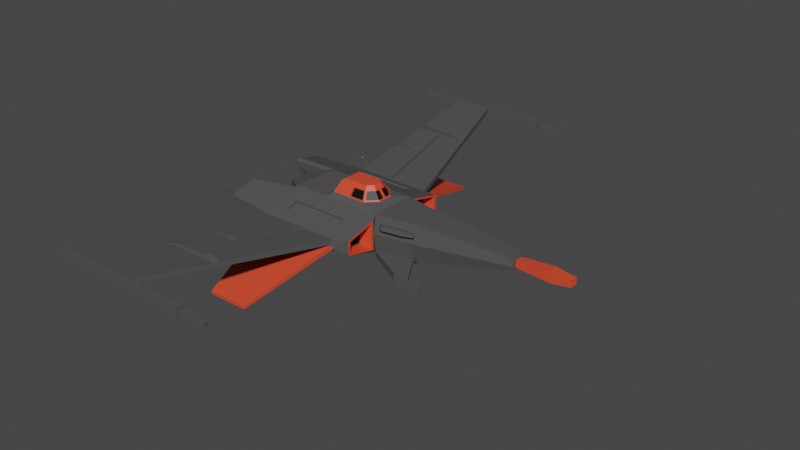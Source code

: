 # Source: Fighter.blend  (saved by Blender 3.0.42; exported with 4.5.12 LTS)
import bpy
from mathutils import Matrix  # noqa: F401  (used for matrix-valued properties, if any)

bpy.ops.wm.read_factory_settings(use_empty=True)
scene = bpy.context.scene
scene.name = 'Scene'

# ---- collections
col_collection = bpy.data.collections.new('Collection'); scene.collection.children.link(col_collection)
col_cutters = bpy.data.collections.new('Cutters'); scene.collection.children.link(col_cutters)
col_cutters.hide_render = True

# ---- materials (node trees are filled in below, after node groups)
mat_material = bpy.data.materials.new('Material')
mat_material.alpha_threshold = 0.0
mat_material.use_transparent_shadow = False
mat_material.line_color = (0.0, 0.0, 0.0, 1.0)
mat_material_001 = bpy.data.materials.new('Material.001')
mat_material_001.use_transparent_shadow = False
mat_material_002 = bpy.data.materials.new('Material.002')
mat_material_002.use_transparent_shadow = False
mat_material_003 = bpy.data.materials.new('Material.003')
mat_material_003.use_transparent_shadow = False

# ---- node groups
ng_auto_smooth = bpy.data.node_groups.new('Auto Smooth', 'GeometryNodeTree')
_s = ng_auto_smooth.interface.new_socket(name='Geometry', in_out='OUTPUT', socket_type='NodeSocketGeometry')
_s = ng_auto_smooth.interface.new_socket(name='Geometry', in_out='INPUT', socket_type='NodeSocketGeometry')
_s = ng_auto_smooth.interface.new_socket(name='Angle', in_out='INPUT', socket_type='NodeSocketFloat')
_s.subtype = 'ANGLE'
_s.min_value = 0.0
_s.max_value = 3.142
ng_auto_smooth.is_modifier = True
_N = ng_auto_smooth.nodes; _L = ng_auto_smooth.links
n0 = _N.new('NodeGroupOutput'); n0.name = 'Group Output'; n0.location = (480, -100)
n1 = _N.new('NodeGroupInput'); n1.name = 'Group Input'; n1.location = (-420, -300)
n2 = _N.new('NodeGroupInput'); n2.name = 'Group Input.001'; n2.location = (-60, -100)
n3 = _N.new('GeometryNodeSetShadeSmooth'); n3.name = 'Set Shade Smooth'; n3.location = (120, -100)
n3.domain = 'EDGE'
n4 = _N.new('GeometryNodeSetShadeSmooth'); n4.name = 'Set Shade Smooth.001'; n4.location = (300, -100)
n5 = _N.new('GeometryNodeInputMeshEdgeAngle'); n5.name = 'Edge Angle'; n5.location = (-420, -220)
n6 = _N.new('GeometryNodeInputEdgeSmooth'); n6.name = 'Is Edge Smooth'; n6.location = (-60, -160)
n7 = _N.new('GeometryNodeInputShadeSmooth'); n7.name = 'Is Face Smooth'; n7.location = (-240, -340)
n8 = _N.new('FunctionNodeBooleanMath'); n8.name = 'Boolean Math'; n8.location = (-60, -220)
n9 = _N.new('FunctionNodeCompare'); n9.name = 'Compare'; n9.location = (-240, -180)
n9.operation = 'LESS_EQUAL'
_L.new(n5.outputs[0], n9.inputs[0])
_L.new(n4.outputs[0], n0.inputs[0])
_L.new(n1.outputs[1], n9.inputs[1])
_L.new(n9.outputs[0], n8.inputs[0])
_L.new(n7.outputs[0], n8.inputs[1])
_L.new(n2.outputs[0], n3.inputs[0])
_L.new(n6.outputs[0], n3.inputs[1])
_L.new(n3.outputs[0], n4.inputs[0])
_L.new(n8.outputs[0], n3.inputs[2])
n0.is_active_output = True

# ---- material node trees
mat_material.use_nodes = True; mat_material.node_tree.nodes.clear()
_N = mat_material.node_tree.nodes; _L = mat_material.node_tree.links
n0 = _N.new('ShaderNodeOutputMaterial'); n0.name = 'Material Output'; n0.location = (300, 300)
n1 = _N.new('ShaderNodeBsdfPrincipled'); n1.name = 'Principled BSDF'; n1.location = (10, 300)
n1.distribution = 'GGX'
n1.subsurface_method = 'RANDOM_WALK_SKIN'
n1.inputs[0].default_value = (0.08353, 0.08353, 0.08353, 1.0)
n1.inputs[2].default_value = 0.4
n1.inputs[3].default_value = 1.45
n1.inputs[27].default_value = (0.0, 0.0, 0.0, 1.0)
n1.inputs[28].default_value = 1.0
_L.new(n1.outputs[0], n0.inputs[0])
n0.is_active_output = True
mat_material_001.use_nodes = True; mat_material_001.node_tree.nodes.clear()
_N = mat_material_001.node_tree.nodes; _L = mat_material_001.node_tree.links
n0 = _N.new('ShaderNodeBsdfPrincipled'); n0.name = 'Principled BSDF'; n0.location = (10, 300)
n0.distribution = 'GGX'
n0.subsurface_method = 'RANDOM_WALK_SKIN'
n0.inputs[0].default_value = (0.0, 0.0, 0.0, 1.0)
n0.inputs[3].default_value = 1.45
n0.inputs[27].default_value = (0.0, 0.0, 0.0, 1.0)
n0.inputs[28].default_value = 1.0
n1 = _N.new('ShaderNodeOutputMaterial'); n1.name = 'Material Output'; n1.location = (300, 300)
_L.new(n0.outputs[0], n1.inputs[0])
n1.is_active_output = True
mat_material_002.use_nodes = True; mat_material_002.node_tree.nodes.clear()
_N = mat_material_002.node_tree.nodes; _L = mat_material_002.node_tree.links
n0 = _N.new('ShaderNodeBsdfPrincipled'); n0.name = 'Principled BSDF'; n0.location = (10, 300)
n0.distribution = 'GGX'
n0.subsurface_method = 'RANDOM_WALK_SKIN'
n0.inputs[0].default_value = (0.0, 0.0, 0.0, 1.0)
n0.inputs[3].default_value = 1.45
n0.inputs[27].default_value = (0.0, 0.0, 0.0, 1.0)
n0.inputs[28].default_value = 1.0
n1 = _N.new('ShaderNodeOutputMaterial'); n1.name = 'Material Output'; n1.location = (300, 300)
_L.new(n0.outputs[0], n1.inputs[0])
n1.is_active_output = True
mat_material_003.use_nodes = True; mat_material_003.node_tree.nodes.clear()
_N = mat_material_003.node_tree.nodes; _L = mat_material_003.node_tree.links
n0 = _N.new('ShaderNodeBsdfPrincipled'); n0.name = 'Principled BSDF'; n0.location = (10, 300)
n0.distribution = 'GGX'
n0.subsurface_method = 'RANDOM_WALK_SKIN'
n0.inputs[0].default_value = (0.8, 0.06808, 0.02865, 1.0)
n0.inputs[3].default_value = 1.45
n0.inputs[27].default_value = (0.0, 0.0, 0.0, 1.0)
n0.inputs[28].default_value = 1.0
n1 = _N.new('ShaderNodeOutputMaterial'); n1.name = 'Material Output'; n1.location = (300, 300)
_L.new(n0.outputs[0], n1.inputs[0])
n1.is_active_output = True

# ---- world
world_world = bpy.data.worlds.new('World'); scene.world = world_world
world_world.use_nodes = True; world_world.node_tree.nodes.clear()
_N = world_world.node_tree.nodes; _L = world_world.node_tree.links
n0 = _N.new('ShaderNodeOutputWorld'); n0.name = 'World Output'; n0.location = (300, 300)
n1 = _N.new('ShaderNodeBackground'); n1.name = 'Background'; n1.location = (10, 300)
n1.inputs[0].default_value = (0.05088, 0.05088, 0.05088, 1.0)
_L.new(n1.outputs[0], n0.inputs[0])
n0.is_active_output = True
world_world.color = (0.05088, 0.05088, 0.05088)
world_world.use_sun_shadow = False
world_world.sun_shadow_jitter_overblur = 0.0

# ---- meshes
me_box = bpy.data.meshes.new('Box')
me_box.from_pydata([(-0.01564, -0.02519, -0.005511), (-0.01564, -0.02519, 0.005511), (-0.01564, 0.02519, -0.005511), (-0.01564, 0.02519, 0.005511), (0.01564, -0.02519, -0.005511), (0.01564, -0.02519, 0.005511), (0.01564, 0.02519, -0.005511), (0.01564, 0.02519, 0.005511)], [], [(0, 1, 3, 2), (2, 3, 7, 6), (6, 7, 5, 4), (4, 5, 1, 0), (2, 6, 4, 0), (7, 3, 1, 5)])
me_box.polygons.foreach_set('use_smooth', [True] * 6)
me_box.use_remesh_fix_poles = True
me_box.use_remesh_preserve_attributes = False
me_box.update()
me_cube_002 = bpy.data.meshes.new('Cube.002')
me_cube_002.from_pydata([(-2.296, 2.87, 0.3733), (-2.296, 2.143, 0.6182), (-5.377, 2.87, 0.3733), (-5.377, 2.143, 0.6182), (-1.0, 0.0, -1.0), (-1.0, 0.0, 1.0), (-1.0, 1.265, -1.0), (-0.6348, 1.253, 0.6329), (1.0, 0.0, -1.0), (1.0, 0.0, 1.0), (1.0, 0.915, -1.0), (0.6348, 1.031, 0.6329), (6.388, 0.4349, 0.7687), (6.388, 0.4349, 0.212), (6.388, 0.0, 0.212), (6.388, 0.0, 0.7687), (-6.124, 0.0, -1.0), (-6.124, 0.0, 1.0), (-4.117, 1.265, -1.0), (-4.117, 0.0, -1.0), (-1.508, 0.07539, 1.264), (-3.953, 0.9629, 1.204), (-3.953, 0.0, 1.204), (-1.966, 0.0, 1.87), (-1.98, 0.8655, 1.265), (-1.503, 0.3944, 1.268), (-1.966, 0.2221, 1.87), (-2.237, 0.4923, 1.87), (-1.793, 3.46, 0.261), (-1.793, 3.46, -0.2488), (-6.124, 3.46, -0.2488), (-4.266, 3.46, -0.2488), (-4.133, 3.617, 0.277), (-0.9113, 1.529, 0.808), (-0.9113, 1.529, -0.808), (-0.9113, 3.302, 0.3685), (-0.9113, 3.302, -0.3685), (-0.9113, 1.674, 0.6753), (-0.9113, 1.674, -0.6753), (-0.9113, 3.156, 0.308), (-0.9113, 3.156, -0.308), (-2.142, 1.941, 0.432), (-2.142, 1.941, -0.432), (-2.142, 2.889, 0.197), (-2.142, 2.889, -0.197), (-1.0, 1.265, -1.323), (-1.0, 0.0, -1.323), (1.932, 2.415, -1.0), (1.165, 2.415, -1.0), (1.165, 2.415, -1.323), (1.932, 2.663, -1.0), (1.932, 2.663, -1.323), (2.811, 2.415, -1.0), (2.811, 2.663, -1.323), (2.811, 2.663, -1.0), (1.317, 2.663, -1.0), (1.165, 2.511, -1.0), (1.165, 2.511, -1.323), (1.317, 2.663, -1.323), (0.859, 0.915, -1.323), (1.0, 0.915, -1.192), (0.8594, 0.0, -1.323), (1.0, 0.0, -1.192), (1.872, 2.546, -1.323), (1.932, 2.415, -1.192), (2.811, 2.415, -1.192), (2.811, 2.546, -1.323), (6.388, 0.241, 0.6598), (6.388, 0.241, 0.321), (6.388, 0.0, 0.321), (6.388, 0.0, 0.6598), (8.194, 0.2679, 0.7791), (8.194, 0.2679, 0.2016), (8.194, 0.0, 0.2016), (8.194, 0.0, 0.7791), (-1.0, 0.0, 0.0), (-0.6348, 1.291, 0.3671), (0.6348, 1.068, 0.3671), (1.0, 0.0, 0.0), (6.388, 0.5764, 0.4904), (6.388, 0.0, 0.4904), (-6.124, 0.0, 0.0), (-4.117, 0.0, 0.0), (-0.9113, 1.529, 0.0), (-0.9113, 3.302, 0.0), (-0.9113, 1.674, 0.0), (-0.9113, 3.156, 0.0), (-2.142, 1.941, 0.0), (-2.142, 2.889, 0.0), (6.388, 0.241, 0.4904), (6.388, 0.0, 0.4904), (8.194, 0.2679, 0.4904), (8.194, 0.0, 0.4904), (-1.784, 0.07539, 1.629), (-3.777, 0.0, 1.689), (-3.777, 0.6205, 1.689), (-2.101, 0.6089, 1.628), (-1.829, 0.2736, 1.689), (-2.1, 0.9253, 1.257), (-1.463, 0.4111, 1.204), (-1.463, 0.0, 1.204), (-1.829, 0.0, 1.689), (-2.226, 0.6581, 1.636), (-1.788, 0.2903, 1.625), (-1.827, 0.2742, 1.59), (-1.542, 0.3783, 1.233), (-2.019, 0.8494, 1.23), (-1.547, 0.05931, 1.229), (-1.822, 0.05931, 1.594), (-2.14, 0.5928, 1.593), (-2.869, 1.265, 1.0), (-2.869, 0.0, -1.0), (-2.869, 1.265, -1.0), (-2.869, 0.0, 1.0), (-2.777, 0.0, 1.204), (-2.834, 0.0, 1.87), (-2.928, 0.9253, 1.257), (-2.942, 0.4923, 1.87), (-3.473, 3.617, 0.277), (-3.276, 3.46, -0.2488), (-2.869, 0.0, 0.0), (-2.896, 0.6581, 1.636), (-2.818, 0.0, 1.689), (-2.014, 0.9629, 1.204), (-2.176, 0.6205, 1.689), (-2.957, 0.6205, 1.689), (-2.998, 0.9629, 1.204), (-2.1, 0.8561, 1.208), (-2.226, 0.5888, 1.587), (-2.896, 0.5888, 1.587), (-2.928, 0.8561, 1.208), (-7.388, 0.0, 0.0), (-9.025, 1.825, 0.0), (-9.025, 1.825, -0.4901), (-9.025, 2.9, 0.0), (-9.025, 2.9, -0.2235), (-9.025, 2.9, 0.2235), (-9.025, 1.825, 0.4901), (-7.224, 2.038, 0.0), (-7.224, 2.038, -0.1841), (-7.224, 2.687, 0.0), (-7.224, 2.687, -0.1841), (-7.224, 2.687, 0.1841), (-7.224, 2.038, 0.1841), (-10.34, 2.267, 0.0), (-10.34, 2.267, -0.1841), (-10.34, 2.458, 0.0), (-10.34, 2.458, -0.1841), (-10.34, 2.458, 0.1841), (-10.34, 2.267, 0.1841), (-2.831, 8.274, -1.543), (-2.831, 8.274, -1.7), (-4.992, 8.274, -1.543), (-4.992, 8.274, -1.7), (-4.065, 8.274, -1.7), (-3.571, 8.274, -1.7), (-4.065, 8.274, -1.543), (-3.571, 8.274, -1.543), (-5.412, 12.92, 1.229), (-4.675, 12.92, 1.229), (-5.905, 12.92, 1.229), (-5.905, 12.92, 0.9676), (-4.675, 12.92, 0.9676), (-5.412, 12.92, 0.9676), (-1.826, 3.61, -0.04828), (-1.841, 3.617, 0.0161), (-1.793, 3.46, 0.1582), (-1.637, 3.432, 0.0), (-1.793, 3.46, -0.1582), (-6.088, 3.61, -0.04828), (-6.124, 3.46, -0.1582), (-6.281, 3.444, 0.0), (-6.124, 3.46, 0.1582), (-4.259, 3.61, -0.04828), (-4.293, 3.617, 0.0161), (-3.311, 3.617, 0.0161), (-3.285, 3.61, -0.04828), (-5.412, 13.18, 1.229), (-4.675, 13.18, 1.229), (-6.83, 13.18, 1.229), (-5.905, 13.18, 1.229), (-5.905, 13.18, 0.9676), (-4.675, 13.18, 0.9676), (-6.83, 13.18, 0.9676), (-5.412, 13.18, 0.9676), (-9.141, 12.92, 1.229), (-9.141, 12.92, 0.9676), (-9.141, 13.18, 1.229), (-9.141, 13.18, 0.9676), (-2.062, 13.18, 0.9676), (-2.062, 12.92, 0.9676), (-2.062, 12.92, 1.229), (-2.062, 13.18, 1.229), (-2.062, 13.25, 0.9002), (-2.062, 12.85, 0.9002), (-2.062, 12.85, 1.296), (-2.062, 13.25, 1.296), (-1.237, 13.25, 0.9002), (-1.237, 12.85, 0.9002), (-1.237, 12.85, 1.296), (-1.237, 13.25, 1.296), (-1.237, 13.16, 0.9867), (-1.237, 12.94, 0.9867), (-1.237, 12.94, 1.209), (-1.237, 13.16, 1.209), (0.3482, 13.16, 0.9867), (0.3482, 12.94, 0.9867), (0.3482, 12.94, 1.209), (0.3482, 13.16, 1.209), (-3.761, 0.5889, 1.733), (-3.566, 0.4923, 1.87), (-3.566, 0.0, 1.87), (-3.761, 0.0, 1.733), (-6.048, 3.46, 0.261), (-6.124, 3.46, 0.1857), (-6.198, 3.452, 0.2628), (-6.124, 3.389, 0.2848), (-6.83, 12.92, 1.153), (-6.754, 12.92, 1.229), (-6.83, 12.99, 1.229), (-6.904, 12.92, 1.229), (-6.754, 12.92, 0.9676), (-6.83, 12.92, 1.043), (-6.904, 12.92, 0.9676), (-6.83, 12.99, 0.9676), (-6.13, 3.542, 0.08369), (-6.06, 3.617, 0.0161), (-6.091, 3.611, -0.04407), (-7.388, 0.4047, -0.4855), (-7.27, 0.602, -0.6506), (-7.388, 0.0, -0.4855), (-7.27, 0.0, -0.6507), (-7.27, 0.0, 0.7046), (-7.388, 0.0, 0.545), (-7.27, 0.602, 0.7046), (-7.388, 0.4047, 0.545), (-7.388, 0.4047, 0.0), (-7.271, 0.6018, 0.0), (-8.914, 1.548, 0.0), (-9.025, 1.682, 0.0), (-9.025, 1.683, -0.6194), (-8.914, 1.548, -0.7418), (-9.025, 3.042, 0.0), (-8.913, 3.176, 0.0), (-8.913, 3.176, -0.3303), (-9.025, 3.042, -0.2825), (-8.913, 3.176, 0.3308), (-9.025, 3.042, 0.2825), (-9.025, 1.683, 0.6194), (-6.343, 1.138, -0.933), (-6.376, 1.291, -0.9766), (-6.124, 1.505, -0.9178), (-5.87, 1.265, -1.0), (-6.124, 1.011, -1.0), (-6.343, 1.138, 0.9434), (-6.124, 1.011, 1.0), (-5.87, 1.265, 1.0), (-6.124, 1.506, 0.919), (-6.343, 1.138, 0.0), (-6.376, 1.291, 0.0), (-8.914, 1.548, 0.5735), (-8.914, 1.712, 0.7005), (-9.001, 1.654, 0.6456), (-6.208, 1.434, 0.9383), (-6.376, 1.291, 0.8083), (-6.343, 1.138, 0.9434), (-1.527, 1.808, 0.5537), (-1.527, 3.023, 0.2525), (-1.527, 3.023, -0.2525), (-1.527, 1.808, -0.5537), (-1.527, 1.808, 0.0), (-1.527, 3.023, 0.0), (-4.508, 8.895, 1.015), (-5.893, 8.895, 1.015), (-5.907, 9.21, 1.047), (-5.266, 9.21, 1.047), (-5.211, 8.895, 1.015), (-5.024, 8.758, 0.8029), (-5.266, 9.23, 0.8512), (-3.551, 9.23, 0.8512), (-3.455, 8.915, 0.8189), (-4.634, 8.758, 0.8029), (-4.579, 9.23, 0.8512), (-6.479, 9.23, 0.8512), (-6.456, 8.915, 0.8189), (-6.531, 8.915, 0.7437), (-6.554, 9.23, 0.7759), (-4.579, 9.21, 1.047), (-4.041, 8.895, 1.015), (-4.1, 9.21, 1.047), (9.267, 0.1962, 0.4904), (9.267, 0.1962, 0.3137), (9.267, 0.0, 0.3137), (9.267, 0.1962, 0.6671), (9.267, 0.0, 0.6671), (9.267, 0.0, 0.4904), (9.267, 0.1292, 0.4904), (9.267, 0.1292, 0.3837), (9.267, 0.0, 0.3837), (9.267, 0.1292, 0.5971), (9.267, 0.0, 0.5971), (9.267, 0.0, 0.4904), (8.759, 0.1292, 0.4904), (8.759, 0.1292, 0.3837), (8.759, 0.0, 0.3837), (8.759, 0.1292, 0.5971), (8.759, 0.0, 0.5971), (8.759, 0.0, 0.4904), (-1.0, 1.265, 1.0), (1.0, 0.915, 1.0), (-1.0, 1.406, 0.0), (1.0, 1.057, 0.0), (0.6843, 1.314, 0.673), (0.6843, 1.351, 0.4071), (1.248, 1.077, 0.5534), (1.248, 1.093, 0.4406), (1.269, 1.197, 0.5703), (1.269, 1.213, 0.4576), (-0.4672, 1.515, 0.673), (-0.6058, 1.419, 0.6564), (-0.6058, 1.457, 0.3905), (-0.4672, 1.553, 0.4071), (-4.117, 1.265, 1.0), (-4.117, 0.0, 1.0), (-5.127, 1.265, 1.0), (-5.127, 0.0, 1.0), (-4.288, 1.142, 1.0), (-4.241, 1.094, 1.0), (-4.207, 1.175, 1.0), (-4.241, 0.1707, 1.0), (-4.288, 0.1234, 1.0), (-4.207, 0.0899, 1.0), (-5.004, 1.094, 1.0), (-4.957, 1.142, 1.0), (-5.037, 1.175, 1.0), (-4.957, 0.1234, 1.0), (-5.004, 0.1707, 1.0), (-5.037, 0.0899, 1.0), (-4.241, 1.094, 1.076), (-4.288, 1.142, 1.076), (-4.288, 0.1234, 1.076), (-4.241, 0.1707, 1.076), (-4.957, 1.142, 1.076), (-5.004, 1.094, 1.076), (-5.004, 0.1707, 1.076), (-4.957, 0.1234, 1.076), (-2.296, 2.169, 0.6956), (-3.036, 2.169, 0.6956), (-4.178, 2.169, 0.6956), (-5.377, 2.169, 0.6956), (-5.377, 2.896, 0.4507), (-2.296, 2.896, 0.4507), (-3.171, 2.896, 0.4507), (-4.227, 2.896, 0.4507), (-4.266, 3.46, 0.261), (-3.276, 3.46, 0.261), (-5.211, 8.915, 0.8189), (-4.508, 8.915, 0.8189), (-4.133, 3.626, 0.1818), (-3.473, 3.626, 0.1818), (-5.024, 8.767, 0.7077), (-4.634, 8.767, 0.7077), (-5.967, 6.647, 0.7056), (-5.978, 6.894, 0.7308), (-5.154, 6.647, 0.7056), (-5.177, 6.894, 0.7308), (-4.863, 6.906, 0.6135), (-4.82, 6.659, 0.5882), (-3.999, 6.66, 0.5883), (-4.054, 6.905, 0.6134), (-6.306, 6.906, 0.6135), (-6.287, 6.659, 0.5882), (-2.843, 6.905, 0.6134), (-2.768, 6.66, 0.5883), (-6.362, 6.659, 0.513), (-6.381, 6.906, 0.5382), (-4.697, 6.872, 0.6099), (-4.654, 6.625, 0.5847), (-4.208, 6.871, 0.6099), (-4.153, 6.626, 0.5848), (-4.654, 6.635, 0.4896), (-4.697, 6.881, 0.5147), (-4.153, 6.636, 0.4896), (-4.208, 6.881, 0.5147), (-6.565, 1.31, -0.7688), (-6.565, 1.31, -0.1896), (-8.725, 1.529, -0.1896), (-8.725, 1.529, -0.5689), (-6.565, 1.31, 0.1896), (-6.565, 1.31, 0.6005), (-8.725, 1.529, 0.4005), (-8.725, 1.529, 0.1896), (-6.863, 1.155, -0.1896), (-6.863, 1.155, -0.7688), (-8.458, 1.374, -0.5689), (-8.458, 1.374, -0.1896), (-6.863, 1.155, 0.1896), (-6.863, 1.155, 0.6005), (-8.458, 1.374, 0.1896), (-8.458, 1.374, 0.4005), (-4.316, 1.442, -0.9395), (-5.792, 1.442, -0.9395), (-5.937, 1.578, -0.8927), (-5.937, 3.283, -0.3093), (-4.441, 3.283, -0.3093), (-3.056, 1.078, -1.0), (-3.056, 0.1869, -1.0), (-3.93, 0.1869, -1.0), (-3.93, 1.078, -1.0), (-3.091, 1.442, -0.9395), (-3.942, 1.442, -0.9395), (-4.066, 3.283, -0.3093), (-3.433, 3.283, -0.3093), (-1.261, 1.442, -0.9395), (-2.712, 1.442, -0.9395), (-3.053, 3.283, -0.3093), (-1.927, 3.283, -0.3093), (-1.187, 1.078, -1.0), (-1.187, 0.1869, -1.0), (-2.682, 0.1869, -1.0), (-2.682, 1.078, -1.0), (-4.304, 1.078, -1.0), (-4.304, 0.1869, -1.0), (-5.937, 0.1869, -1.0), (-5.937, 0.9337, -1.0), (-5.792, 1.078, -1.0), (-5.792, 1.479, -1.048), (-4.316, 1.479, -1.048), (-4.441, 3.32, -0.4175), (-5.937, 1.615, -1.001), (-5.937, 3.32, -0.4175), (-3.056, 0.1869, -1.114), (-3.056, 1.078, -1.114), (-3.93, 1.078, -1.114), (-3.93, 0.1869, -1.114), (-3.091, 1.479, -1.048), (-3.942, 1.479, -1.048), (-3.433, 3.32, -0.4175), (-4.066, 3.32, -0.4175), (-1.261, 1.479, -1.048), (-2.712, 1.479, -1.048), (-1.927, 3.32, -0.4175), (-3.053, 3.32, -0.4175), (-1.187, 1.078, -1.114), (-1.187, 0.1869, -1.114), (-2.682, 1.078, -1.114), (-2.682, 0.1869, -1.114), (-4.304, 0.1869, -1.114), (-4.304, 1.078, -1.114), (-5.792, 1.078, -1.114), (-5.937, 0.1869, -1.114), (-5.937, 0.9337, -1.114), (1.102, 0.8034, 0.9956), (1.102, 0.1021, 0.9956), (6.286, 0.1021, 0.7731), (6.286, 0.3415, 0.7731), (1.105, 0.8034, 1.076), (1.105, 0.1021, 1.076), (6.29, 0.3415, 0.8533), (6.29, 0.1021, 0.8533)], [(295, 301)], [(0, 1, 346, 351), (1, 3, 349, 348, 347, 346), (3, 2, 350, 349), (2, 0, 351, 352, 353, 350), (1, 0, 2, 3), (6, 29, 36, 34), (77, 76, 320, 321, 313), (78, 8, 14, 80), (78, 9, 5, 75), (4, 6, 45, 46), (309, 308, 5, 9), (12, 15, 70, 67), (8, 10, 13, 14), (453, 454, 459, 457), (311, 309, 12, 79), (263, 257, 216, 215, 246, 261), (82, 323, 325, 17, 81), (257, 256, 324, 322, 348, 349, 350, 353, 354, 213, 216), (400, 401, 426, 427), (419, 420, 445, 446), (322, 323, 22, 21), (120, 113, 323, 82), (275, 274, 273, 276), (122, 101, 23, 115), (94, 122, 115, 211, 212), (113, 5, 100, 114), (115, 117, 210, 211), (5, 308, 99, 100), (125, 95, 209, 210, 117), (110, 322, 21, 126), (123, 99, 308), (124, 27, 26, 97), (101, 97, 26, 23), (213, 371, 374, 214), (110, 308, 28, 355, 352, 351, 346, 347), (247, 242, 134, 136), (422, 423, 450, 447), (258, 249, 229, 237), (34, 36, 40, 38), (29, 168, 167, 84, 36), (28, 308, 33, 35), (310, 6, 34, 83), (267, 266, 41, 43), (83, 34, 38, 85), (35, 33, 37, 39), (84, 35, 39, 86), (87, 42, 44, 88), (271, 267, 43, 88), (269, 268, 44, 42), (270, 269, 42, 87), (10, 8, 62, 60), (10, 60, 64, 47), (63, 49, 57, 58, 51), (45, 6, 48, 49), (63, 51, 53, 66), (8, 4, 46, 61, 62), (45, 59, 61, 46), (6, 10, 47, 48), (49, 48, 56, 57), (55, 50, 51, 58), (47, 64, 65, 52), (51, 50, 54, 53), (52, 65, 66, 53, 54), (50, 47, 52, 54), (55, 58, 57, 56), (48, 47, 50, 55, 56), (61, 59, 60, 62), (59, 63, 64, 60), (65, 64, 63, 66), (59, 45, 49, 63), (67, 70, 74, 71), (79, 12, 67, 89), (80, 14, 69, 90), (14, 13, 68, 69), (73, 72, 291, 292), (89, 67, 71, 91), (90, 69, 73, 92), (69, 68, 72, 73), (70, 90, 92, 74), (68, 89, 91, 72), (15, 80, 90, 70), (13, 79, 89, 68), (266, 270, 87, 41), (268, 271, 88, 44), (41, 87, 88, 43), (36, 84, 86, 40), (33, 83, 85, 37), (308, 310, 83, 33), (165, 175, 163, 162), (169, 173, 156, 152), (225, 172, 214, 374, 375, 285, 286, 217, 222), (254, 258, 237, 234), (111, 120, 82, 19), (19, 82, 81, 16), (131, 233, 235, 236), (10, 311, 79, 13), (8, 78, 75, 4), (9, 78, 80, 15), (6, 310, 311, 10), (93, 20, 107, 108), (103, 93, 108, 104), (21, 22, 94, 95), (126, 21, 95, 125), (114, 100, 101, 122), (24, 25, 99, 123), (25, 20, 100, 99), (20, 93, 101, 100), (96, 24, 123, 124), (93, 103, 97, 101), (103, 96, 124, 97), (107, 105, 104, 108), (106, 109, 104, 105), (25, 24, 106, 105), (96, 103, 104, 109), (24, 96, 109, 106), (20, 25, 105, 107), (22, 114, 122, 94), (116, 121, 129, 130), (4, 75, 120, 111), (219, 218, 160, 180, 179), (415, 416, 441, 442), (322, 110, 347, 348), (175, 174, 161, 163), (308, 110, 126, 123), (124, 125, 117, 27), (323, 113, 114, 22), (23, 26, 27, 117, 115), (75, 5, 113, 120), (418, 419, 446, 444), (98, 102, 124, 123), (102, 121, 125, 124), (116, 98, 123, 126), (121, 116, 126, 125), (127, 130, 129, 128), (121, 102, 128, 129), (98, 116, 130, 127), (102, 98, 127, 128), (257, 263, 256), (30, 251, 250, 241, 244), (81, 17, 232, 233, 131), (230, 131, 236, 228), (16, 81, 131, 230, 231), (245, 240, 133, 135), (225, 227, 169, 170, 171, 172), (171, 170, 30, 244, 243), (240, 239, 132, 133), (239, 248, 137, 132), (132, 137, 143, 138), (134, 135, 141, 140), (17, 255, 254, 234, 232), (340, 341, 338, 339, 342, 343, 344, 345), (215, 214, 172, 171, 243, 246), (142, 140, 146, 148), (139, 138, 144, 145), (137, 136, 142, 143), (133, 132, 138, 139), (136, 134, 140, 142), (135, 133, 139, 141), (144, 149, 148, 146), (145, 144, 146, 147), (141, 139, 145, 147), (140, 141, 147, 146), (138, 143, 149, 144), (143, 142, 148, 149), (156, 154, 153, 152), (157, 155, 154, 156), (150, 151, 155, 157), (119, 31, 154, 155), (31, 30, 153, 154), (30, 170, 169, 152, 153), (167, 166, 28, 35, 84), (29, 119, 155, 151), (161, 221, 224, 183, 181), (183, 224, 223, 186, 188), (162, 163, 184, 182), (173, 176, 157, 156), (176, 164, 150, 157), (282, 279, 159, 158), (242, 245, 135, 134), (248, 247, 136, 137), (164, 165, 166, 167, 168), (173, 169, 227, 226, 174), (176, 173, 174, 175), (164, 176, 175, 165), (164, 168, 29, 151, 150), (177, 184, 181, 180), (180, 181, 183, 179), (178, 182, 184, 177), (158, 159, 178, 177), (160, 158, 177, 180), (163, 161, 181, 184), (182, 178, 192, 189), (220, 219, 179, 187, 185), (186, 185, 187, 188), (223, 222, 217, 220, 185, 186), (174, 226, 221, 161), (179, 183, 188, 187), (192, 191, 195, 196), (162, 182, 189, 190), (159, 162, 190, 191), (178, 159, 191, 192), (196, 195, 199, 200), (191, 190, 194, 195), (189, 192, 196, 193), (190, 189, 193, 194), (197, 200, 204, 201), (195, 194, 198, 199), (193, 196, 200, 197), (194, 193, 197, 198), (202, 201, 205, 206), (198, 197, 201, 202), (200, 199, 203, 204), (199, 198, 202, 203), (207, 206, 205, 208), (204, 203, 207, 208), (203, 202, 206, 207), (201, 204, 208, 205), (209, 212, 211, 210), (95, 94, 212, 209), (213, 214, 215, 216), (217, 218, 219, 220), (221, 222, 223, 224), (225, 226, 227), (28, 166, 165, 162, 159, 279, 280, 372, 373), (225, 222, 221, 226), (118, 379, 382, 359), (229, 231, 230, 228), (232, 234, 235, 233), (237, 229, 228, 236), (234, 237, 236, 235), (387, 384, 393, 394), (239, 240, 241, 238), (243, 244, 245, 242), (386, 387, 394, 395), (244, 241, 240, 245), (247, 248, 262, 261, 246), (246, 243, 242, 247), (411, 412, 437, 438), (249, 250, 251, 252, 253), (259, 250, 249, 258), (249, 253, 16, 231, 229), (255, 256, 254), (265, 264, 259, 258, 254), (260, 261, 262), (260, 264, 263, 261), (248, 239, 238, 260, 262), (264, 265, 263), (256, 263, 265, 254), (40, 86, 271, 268), (37, 85, 270, 266), (85, 38, 269, 270), (38, 40, 268, 269), (86, 39, 267, 271), (39, 37, 266, 267), (278, 282, 158, 160), (377, 32, 358, 380), (376, 277, 356, 366), (283, 218, 217, 286), (280, 279, 289, 288), (283, 286, 285, 284), (278, 283, 274, 275), (357, 280, 288, 272), (283, 278, 160, 218), (287, 275, 276, 272), (289, 287, 272, 288), (282, 278, 275, 287), (283, 284, 273, 274), (279, 282, 287, 289), (356, 357, 272, 276), (284, 356, 276, 273), (71, 74, 294, 293), (72, 91, 290, 291), (91, 71, 293, 290), (299, 300, 306, 305), (296, 299, 305, 302), (292, 291, 297, 298), (290, 293, 299, 296), (293, 294, 300, 299), (291, 290, 296, 297), (302, 305, 306, 307), (303, 302, 307, 304), (297, 296, 302, 303), (298, 297, 303, 304), (11, 7, 308, 309), (7, 76, 310, 308), (77, 11, 309, 311), (76, 77, 311, 310), (76, 7, 319, 320), (312, 11, 314, 316), (321, 318, 312, 313), (314, 315, 317, 316), (11, 77, 315, 314), (77, 313, 317, 315), (313, 312, 316, 317), (318, 321, 320, 319), (7, 11, 312, 318, 319), (325, 324, 256, 255, 17), (326, 333, 342, 339), (335, 330, 340, 345), (337, 336, 332, 334, 324, 325), (332, 336, 344, 343), (334, 333, 326, 328, 322, 324), (331, 330, 335, 337, 325, 323), (328, 327, 329, 331, 323, 322), (326, 327, 328), (329, 330, 331), (332, 333, 334), (335, 336, 337), (335, 345, 344, 336), (342, 333, 332, 343), (338, 327, 326, 339), (329, 341, 340, 330), (329, 327, 338, 341), (353, 352, 355, 354), (118, 32, 354, 355), (277, 281, 357, 356), (281, 378, 369, 357), (369, 372, 280, 357), (365, 363, 362, 364), (281, 277, 360, 361), (277, 376, 381, 360), (32, 118, 359, 358), (378, 281, 361, 383), (381, 383, 361, 360), (355, 28, 373, 368), (370, 366, 356, 284), (32, 377, 367, 354), (358, 359, 382, 380), (370, 284, 285, 375), (379, 118, 355, 368), (377, 380, 381, 376), (383, 381, 380, 382), (379, 368, 369, 378), (376, 366, 367, 377), (370, 371, 362, 363), (378, 383, 382, 379), (370, 375, 374, 371), (372, 369, 368, 373), (213, 354, 367, 371), (371, 367, 364, 362), (366, 370, 363, 365), (367, 366, 365, 364), (250, 259, 385, 384), (259, 238, 386, 385), (238, 241, 387, 386), (241, 250, 384, 387), (259, 264, 389, 388), (264, 260, 390, 389), (260, 238, 391, 390), (238, 259, 388, 391), (393, 392, 395, 394), (396, 397, 399, 398), (389, 390, 399, 397), (388, 389, 397, 396), (385, 386, 395, 392), (390, 391, 398, 399), (384, 385, 392, 393), (391, 388, 396, 398), (18, 252, 401, 400), (252, 251, 402, 401), (251, 30, 403, 402), (30, 31, 404, 403), (31, 18, 400, 404), (112, 111, 406, 405), (111, 19, 407, 406), (19, 18, 408, 407), (18, 112, 405, 408), (112, 18, 410, 409), (18, 31, 411, 410), (31, 119, 412, 411), (119, 112, 409, 412), (6, 112, 414, 413), (112, 119, 415, 414), (119, 29, 416, 415), (29, 6, 413, 416), (6, 4, 418, 417), (4, 111, 419, 418), (111, 112, 420, 419), (112, 6, 417, 420), (18, 19, 422, 421), (19, 16, 423, 422), (16, 253, 424, 423), (253, 252, 425, 424), (252, 18, 421, 425), (427, 426, 429, 430, 428), (432, 431, 434, 433), (435, 436, 438, 437), (439, 440, 442, 441), (443, 444, 446, 445), (448, 447, 450, 451, 449), (423, 424, 451, 450), (404, 400, 427, 428), (424, 425, 449, 451), (401, 402, 429, 426), (405, 406, 431, 432), (402, 403, 430, 429), (409, 410, 436, 435), (408, 405, 432, 433), (413, 414, 440, 439), (403, 404, 428, 430), (412, 409, 435, 437), (417, 418, 444, 443), (406, 407, 434, 431), (416, 413, 439, 441), (421, 422, 447, 448), (410, 411, 438, 436), (420, 417, 443, 445), (407, 408, 433, 434), (414, 415, 442, 440), (425, 421, 448, 449), (309, 9, 453, 452), (9, 15, 454, 453), (15, 12, 455, 454), (12, 309, 452, 455), (456, 457, 459, 458), (452, 453, 457, 456), (454, 455, 458, 459), (455, 452, 456, 458)])
me_cube_002.polygons.foreach_set('material_index', [0, 0, 0, 0, 0, 0, 0, 0, 0, 0, 0, 0, 0, 0, 0, 0, 0, 0, 0, 0, 0, 0, 0, 0, 0, 0, 3, 0, 3, 0, 0, 3, 3, 0, 0, 0, 0, 0, 3, 0, 0, 0, 0, 3, 3, 3, 2, 0, 0, 0, 0, 0, 0, 0, 0, 0, 0, 0, 0, 0, 0, 0, 0, 0, 0, 0, 0, 0, 0, 0, 3, 0, 0, 0, 3, 3, 3, 3, 3, 3, 0, 0, 0, 0, 2, 3, 3, 0, 0, 3, 0, 0, 0, 0, 0, 0, 0, 0, 0, 3, 3, 3, 3, 0, 3, 3, 3, 3, 3, 3, 1, 1, 3, 3, 3, 3, 0, 3, 0, 0, 0, 0, 0, 0, 3, 0, 3, 0, 0, 3, 3, 3, 3, 1, 3, 3, 3, 0, 0, 0, 0, 0, 0, 0, 0, 0, 0, 2, 2, 0, 0, 0, 0, 0, 2, 2, 2, 2, 0, 0, 0, 0, 0, 0, 3, 3, 3, 3, 3, 3, 0, 3, 0, 0, 0, 3, 3, 0, 0, 0, 0, 0, 0, 0, 3, 0, 0, 0, 0, 0, 0, 0, 0, 0, 0, 0, 0, 0, 0, 0, 0, 0, 0, 0, 0, 0, 0, 0, 0, 0, 0, 0, 0, 0, 0, 0, 0, 3, 3, 0, 0, 0, 0, 0, 0, 0, 0, 0, 0, 0, 0, 0, 0, 0, 0, 0, 0, 0, 0, 0, 0, 0, 0, 0, 0, 0, 0, 0, 3, 3, 3, 3, 3, 3, 0, 0, 0, 0, 0, 0, 0, 0, 0, 0, 0, 0, 0, 0, 0, 0, 3, 3, 3, 3, 3, 3, 3, 3, 3, 3, 3, 3, 3, 0, 0, 0, 0, 0, 0, 0, 0, 0, 0, 0, 0, 0, 0, 0, 0, 0, 0, 0, 0, 0, 0, 0, 0, 0, 0, 0, 0, 0, 0, 0, 0, 0, 0, 0, 0, 0, 0, 0, 0, 0, 0, 0, 0, 0, 0, 0, 0, 0, 0, 0, 0, 0, 0, 0, 0, 0, 0, 0, 0, 0, 0, 0, 0, 0, 0, 0, 0, 0, 0, 0, 0, 0, 0, 0, 0, 0, 0, 0, 0, 0, 0, 0, 0, 0, 0, 0, 0, 0, 0, 0, 0, 0, 0, 0, 0, 0, 0, 0, 0, 0, 0, 0, 0, 0, 0, 0, 0, 0, 0, 0, 0, 0, 0, 0, 0, 0, 0, 0, 0, 0, 0, 0, 0, 0, 0, 0, 0, 0, 0, 0, 0, 0, 0, 0])
_uv = me_cube_002.uv_layers.new(name='UVMap')
_uv.uv.foreach_set('vector', [0.0, 0.0, 0.0, 0.0, 0.0, 0.0, 0.0, 0.0, 0.0, 0.0, 0.0, 0.0, 0.0, 0.0, 0.0, 0.0, 0.0, 0.0, 0.0, 0.0, 0.0, 0.0, 0.0, 0.0, 0.0, 0.0, 0.0, 0.0, 0.0, 0.0, 0.0, 0.0, 0.0, 0.0, 0.0, 0.0, 0.0, 0.0, 0.0, 0.0, 0.0, 0.0, 0.0, 0.0, 0.0, 0.0, 0.0, 0.0, 0.125, 0.5, 0.125, 0.5, 0.125, 0.5, 0.125, 0.5, 0.5459, 0.4544, 0.5459, 0.2956, 0.5459, 0.2956, 0.5459, 0.3104, 0.5459, 0.4544, 0.5, 0.75, 0.375, 0.75, 0.375, 0.75, 0.5, 0.75, 0.5, 0.75, 0.625, 0.75, 0.625, 1.0, 0.5, 1.0, 0.125, 0.75, 0.125, 0.5, 0.125, 0.5, 0.125, 0.75, 0.625, 0.5, 0.875, 0.5, 0.875, 0.75, 0.625, 0.75, 0.625, 0.5, 0.625, 0.75, 0.625, 0.75, 0.625, 0.5, 0.375, 0.75, 0.375, 0.5, 0.375, 0.5, 0.375, 0.75, 0.625, 0.7213, 0.625, 0.6931, 0.625, 0.6931, 0.625, 0.7213, 0.5, 0.5, 0.625, 0.5, 0.625, 0.5, 0.5, 0.5, 0.875, 0.5, 0.875, 0.5, 0.875, 0.5, 0.875, 0.5, 0.875, 0.5, 0.875, 0.5, 0.5, 1.0, 0.625, 1.0, 0.625, 1.0, 0.625, 1.0, 0.5, 1.0, 0.875, 0.5, 0.875, 0.5, 0.875, 0.5, 0.875, 0.5, 0.875, 0.5, 0.875, 0.5, 0.875, 0.5, 0.875, 0.5, 0.875, 0.5, 0.875, 0.5, 0.875, 0.5, 0.125, 0.5, 0.125, 0.5, 0.125, 0.5, 0.125, 0.5, 0.125, 0.7131, 0.125, 0.5369, 0.125, 0.5369, 0.125, 0.7131, 0.875, 0.5, 0.875, 0.75, 0.875, 0.75, 0.875, 0.5, 0.5, 1.0, 0.625, 1.0, 0.625, 1.0, 0.5, 1.0, 0.875, 0.5, 0.875, 0.5, 0.875, 0.5, 0.875, 0.5, 0.625, 1.0, 0.625, 1.0, 0.625, 1.0, 0.625, 1.0, 0.625, 1.0, 0.625, 1.0, 0.625, 1.0, 0.625, 1.0, 0.625, 1.0, 0.625, 1.0, 0.625, 1.0, 0.625, 1.0, 0.625, 1.0, 0.875, 0.75, 0.875, 0.5, 0.875, 0.5, 0.875, 0.75, 0.875, 0.75, 0.875, 0.5, 0.875, 0.6433, 0.875, 0.75, 0.625, 0.25, 0.625, 0.25, 0.625, 0.25, 0.625, 0.25, 0.625, 0.25, 0.625, 0.25, 0.625, 0.25, 0.625, 0.25, 0.625, 0.25, 0.625, 0.25, 0.625, 0.25, 0.625, 0.25, 0.625, 0.25, 0.625, 0.25, 0.625, 0.25, 0.625, 0.25, 0.875, 0.75, 0.875, 0.6433, 0.875, 0.6433, 0.875, 0.75, 0.625, 0.25, 0.625, 0.25, 0.589, 0.25, 0.589, 0.25, 0.625, 0.25, 0.625, 0.25, 0.625, 0.25, 0.625, 0.25, 0.625, 0.25, 0.625, 0.25, 0.625, 0.25, 0.625, 0.25, 0.625, 0.25, 0.5, 0.25, 0.5, 0.25, 0.625, 0.25, 0.125, 0.7131, 0.125, 0.7131, 0.125, 0.7131, 0.125, 0.7131, 0.5, 0.25, 0.375, 0.25, 0.375, 0.25, 0.5, 0.25, 0.125, 0.5, 0.125, 0.5, 0.125, 0.5, 0.125, 0.5, 0.375, 0.25, 0.4205, 0.25, 0.5, 0.25, 0.5, 0.25, 0.375, 0.25, 0.625, 0.25, 0.625, 0.25, 0.625, 0.25, 0.625, 0.25, 0.5, 0.25, 0.375, 0.25, 0.375, 0.25, 0.5, 0.25, 0.625, 0.25, 0.625, 0.25, 0.625, 0.25, 0.625, 0.25, 0.5, 0.25, 0.375, 0.25, 0.375, 0.25, 0.5, 0.25, 0.625, 0.25, 0.625, 0.25, 0.625, 0.25, 0.625, 0.25, 0.5, 0.25, 0.625, 0.25, 0.625, 0.25, 0.5, 0.25, 0.5, 0.25, 0.375, 0.25, 0.375, 0.25, 0.5, 0.25, 0.5, 0.25, 0.625, 0.25, 0.625, 0.25, 0.5, 0.25, 0.125, 0.5, 0.125, 0.5, 0.125, 0.5, 0.125, 0.5, 0.5, 0.25, 0.375, 0.25, 0.375, 0.25, 0.5, 0.25, 0.375, 0.5, 0.375, 0.75, 0.375, 0.75, 0.375, 0.5, 0.375, 0.5, 0.375, 0.5, 0.375, 0.5, 0.375, 0.5, 0.3555, 0.5, 0.125, 0.5, 0.125, 0.5, 0.1746, 0.5, 0.375, 0.5, 0.125, 0.5, 0.125, 0.5, 0.125, 0.5, 0.125, 0.5, 0.375, 0.5, 0.375, 0.5, 0.375, 0.5, 0.375, 0.5, 0.375, 0.75, 0.375, 1.0, 0.375, 1.0, 0.375, 0.7676, 0.375, 0.75, 0.125, 0.5, 0.3574, 0.5, 0.3574, 0.75, 0.125, 0.75, 0.375, 0.25, 0.375, 0.5, 0.375, 0.5, 0.375, 0.25, 0.125, 0.5, 0.125, 0.5, 0.125, 0.5, 0.125, 0.5, 0.375, 0.2996, 0.375, 0.5, 0.375, 0.5, 0.375, 0.2996, 0.375, 0.5, 0.375, 0.5, 0.375, 0.5, 0.375, 0.5, 0.375, 0.5, 0.375, 0.5, 0.375, 0.5, 0.375, 0.5, 0.375, 0.5, 0.375, 0.5, 0.375, 0.5, 0.375, 0.5, 0.375, 0.5, 0.375, 0.5, 0.375, 0.5, 0.375, 0.5, 0.375, 0.5, 0.125, 0.5, 0.125, 0.5, 0.125, 0.5, 0.125, 0.5, 0.375, 0.25, 0.375, 0.5, 0.375, 0.5, 0.375, 0.2996, 0.375, 0.25, 0.3574, 0.75, 0.3574, 0.5, 0.375, 0.5, 0.375, 0.75, 0.3574, 0.5, 0.3203, 0.5, 0.375, 0.5, 0.375, 0.5, 0.375, 0.5, 0.375, 0.5, 0.375, 0.5, 0.375, 0.5, 0.3574, 0.5, 0.125, 0.5, 0.125, 0.5, 0.3203, 0.5, 0.625, 0.5, 0.625, 0.75, 0.625, 0.75, 0.625, 0.5, 0.5, 0.5, 0.625, 0.5, 0.625, 0.5, 0.5, 0.5, 0.375, 0.7146, 0.375, 0.75, 0.375, 0.75, 0.375, 0.7146, 0.375, 0.75, 0.375, 0.5, 0.375, 0.5, 0.375, 0.75, 0.375, 0.75, 0.375, 0.5, 0.375, 0.5, 0.375, 0.75, 0.5, 0.5, 0.625, 0.5, 0.625, 0.5, 0.5, 0.5, 0.5, 0.75, 0.375, 0.75, 0.375, 0.75, 0.5, 0.75, 0.375, 0.75, 0.375, 0.5, 0.375, 0.5, 0.375, 0.75, 0.625, 0.75, 0.5, 0.75, 0.5, 0.75, 0.625, 0.75, 0.375, 0.5, 0.5, 0.5, 0.5, 0.5, 0.375, 0.5, 0.625, 0.75, 0.625, 0.7146, 0.625, 0.7146, 0.625, 0.75, 0.375, 0.5, 0.5, 0.5, 0.5, 0.5, 0.375, 0.5, 0.625, 0.25, 0.5, 0.25, 0.5, 0.25, 0.625, 0.25, 0.375, 0.25, 0.5, 0.25, 0.5, 0.25, 0.375, 0.25, 0.625, 0.25, 0.5, 0.25, 0.5, 0.25, 0.625, 0.25, 0.375, 0.25, 0.5, 0.25, 0.5, 0.25, 0.375, 0.25, 0.625, 0.25, 0.5, 0.25, 0.5, 0.25, 0.625, 0.25, 0.625, 0.25, 0.5, 0.25, 0.5, 0.25, 0.625, 0.25, 0.5, 0.25, 0.5, 0.25, 0.5, 0.25, 0.5, 0.25, 0.5, 0.25, 0.5, 0.25, 0.5, 0.25, 0.5, 0.25, 0.536, 0.25, 0.5758, 0.25, 0.589, 0.25, 0.589, 0.25, 0.589, 0.25, 0.589, 0.25, 0.589, 0.25, 0.589, 0.25, 0.536, 0.25, 0.625, 0.25, 0.5, 0.25, 0.5, 0.25, 0.625, 0.25, 0.375, 1.0, 0.5, 1.0, 0.5, 1.0, 0.375, 1.0, 0.375, 1.0, 0.5, 1.0, 0.5, 1.0, 0.375, 1.0, 0.5, 0.0, 0.601, 0.0, 0.601, 0.1895, 0.5, 0.1895, 0.375, 0.5, 0.5, 0.5, 0.5, 0.5, 0.375, 0.5, 0.375, 0.75, 0.5, 0.75, 0.5, 1.0, 0.375, 1.0, 0.625, 0.75, 0.5, 0.75, 0.5, 0.75, 0.625, 0.75, 0.375, 0.25, 0.5, 0.25, 0.5, 0.5, 0.375, 0.5, 0.875, 0.7226, 0.875, 0.729, 0.875, 0.729, 0.875, 0.7226, 0.875, 0.6434, 0.875, 0.7226, 0.875, 0.7226, 0.875, 0.6434, 0.875, 0.5, 0.875, 0.75, 0.875, 0.75, 0.875, 0.5, 0.625, 0.25, 0.625, 0.25, 0.625, 0.25, 0.625, 0.25, 0.625, 1.0, 0.625, 1.0, 0.625, 1.0, 0.625, 1.0, 0.625, 0.25, 0.625, 0.25, 0.625, 0.25, 0.625, 0.25, 0.875, 0.6432, 0.875, 0.729, 0.875, 0.75, 0.875, 0.6433, 0.875, 0.729, 0.875, 0.7226, 0.875, 0.75, 0.875, 0.75, 0.625, 0.25, 0.625, 0.25, 0.625, 0.25, 0.625, 0.25, 0.875, 0.7226, 0.875, 0.6434, 0.875, 0.6433, 0.875, 0.75, 0.625, 0.25, 0.625, 0.25, 0.625, 0.25, 0.625, 0.25, 0.875, 0.729, 0.875, 0.6432, 0.875, 0.6434, 0.875, 0.7226, 0.625, 0.25, 0.625, 0.25, 0.625, 0.25, 0.625, 0.25, 0.625, 0.25, 0.625, 0.25, 0.625, 0.25, 0.625, 0.25, 0.625, 0.25, 0.625, 0.25, 0.625, 0.25, 0.625, 0.25, 0.625, 0.25, 0.625, 0.25, 0.625, 0.25, 0.625, 0.25, 0.875, 0.729, 0.875, 0.6432, 0.875, 0.6432, 0.875, 0.729, 0.625, 1.0, 0.625, 1.0, 0.625, 1.0, 0.625, 1.0, 0.625, 0.25, 0.625, 0.25, 0.625, 0.25, 0.625, 0.25, 0.375, 1.0, 0.5, 1.0, 0.5, 1.0, 0.375, 1.0, 0.875, 0.5, 0.875, 0.5, 0.875, 0.5, 0.875, 0.5, 0.875, 0.5, 0.125, 0.5, 0.125, 0.5, 0.125, 0.5, 0.125, 0.5, 0.625, 0.25, 0.625, 0.25, 0.625, 0.25, 0.625, 0.25, 0.5, 0.25, 0.5, 0.25, 0.5, 0.25, 0.5, 0.25, 0.625, 0.25, 0.625, 0.25, 0.625, 0.25, 0.625, 0.25, 0.625, 0.25, 0.625, 0.25, 0.625, 0.25, 0.625, 0.25, 0.625, 1.0, 0.625, 1.0, 0.625, 1.0, 0.625, 1.0, 0.875, 0.75, 0.875, 0.6433, 0.875, 0.5, 0.875, 0.5, 0.875, 0.75, 0.5, 1.0, 0.625, 1.0, 0.625, 1.0, 0.5, 1.0, 0.125, 0.7131, 0.125, 0.7131, 0.125, 0.7131, 0.125, 0.7131, 0.625, 0.25, 0.625, 0.25, 0.625, 0.25, 0.625, 0.25, 0.625, 0.25, 0.625, 0.25, 0.625, 0.25, 0.625, 0.25, 0.625, 0.25, 0.625, 0.25, 0.625, 0.25, 0.625, 0.25, 0.625, 0.25, 0.625, 0.25, 0.625, 0.25, 0.625, 0.25, 0.625, 0.25, 0.625, 0.25, 0.625, 0.25, 0.625, 0.25, 0.625, 0.25, 0.625, 0.25, 0.625, 0.25, 0.625, 0.25, 0.625, 0.25, 0.625, 0.25, 0.625, 0.25, 0.625, 0.25, 0.625, 0.25, 0.625, 0.25, 0.625, 0.25, 0.625, 0.25, 0.875, 0.5, 0.875, 0.5, 0.875, 0.5, 0.125, 0.5, 0.125, 0.5, 0.125, 0.5, 0.125, 0.5, 0.125, 0.5, 0.5, 1.0, 0.625, 1.0, 0.625, 1.0, 0.601, 1.0, 0.5, 1.0, 0.4013, 0.0, 0.5, 0.0, 0.5, 0.1895, 0.4013, 0.1895, 0.375, 1.0, 0.5, 1.0, 0.5, 1.0, 0.4013, 1.0, 0.375, 1.0, 0.125, 0.5, 0.125, 0.5, 0.125, 0.5, 0.125, 0.5, 0.536, 0.25, 0.5, 0.25, 0.5, 0.25, 0.4205, 0.25, 0.5, 0.25, 0.5758, 0.25, 0.5, 0.25, 0.4205, 0.25, 0.375, 0.25, 0.375, 0.25, 0.5, 0.25, 0.375, 0.25, 0.5, 0.25, 0.5, 0.25, 0.375, 0.25, 0.5, 0.25, 0.625, 0.25, 0.625, 0.25, 0.5, 0.25, 0.5, 0.25, 0.625, 0.25, 0.625, 0.25, 0.5, 0.25, 0.5, 0.25, 0.375, 0.25, 0.375, 0.25, 0.5, 0.25, 0.875, 0.75, 0.875, 0.5502, 0.875, 0.5, 0.875, 0.5, 0.875, 0.75, 0.875, 0.7256, 0.875, 0.7163, 0.875, 0.5337, 0.875, 0.5244, 0.875, 0.5244, 0.875, 0.5337, 0.875, 0.7163, 0.875, 0.7256, 0.625, 0.25, 0.589, 0.25, 0.5758, 0.25, 0.5, 0.25, 0.5, 0.25, 0.625, 0.25, 0.625, 0.25, 0.5, 0.25, 0.5, 0.25, 0.625, 0.25, 0.375, 0.25, 0.5, 0.25, 0.5, 0.25, 0.375, 0.25, 0.875, 0.5, 0.875, 0.5, 0.875, 0.5, 0.875, 0.5, 0.375, 0.25, 0.5, 0.25, 0.5, 0.25, 0.375, 0.25, 0.625, 0.25, 0.5, 0.25, 0.5, 0.25, 0.625, 0.25, 0.125, 0.5, 0.125, 0.5, 0.125, 0.5, 0.125, 0.5, 0.5, 0.25, 0.625, 0.25, 0.625, 0.25, 0.5, 0.25, 0.375, 0.25, 0.5, 0.25, 0.5, 0.25, 0.375, 0.25, 0.125, 0.5, 0.125, 0.5, 0.125, 0.5, 0.125, 0.5, 0.5, 0.25, 0.375, 0.25, 0.375, 0.25, 0.5, 0.25, 0.5, 0.25, 0.625, 0.25, 0.625, 0.25, 0.5, 0.25, 0.875, 0.5, 0.875, 0.5, 0.875, 0.5, 0.875, 0.5, 0.5, 0.25, 0.375, 0.25, 0.375, 0.25, 0.5, 0.25, 0.5, 0.25, 0.375, 0.25, 0.375, 0.25, 0.5, 0.25, 0.5, 0.25, 0.375, 0.25, 0.375, 0.25, 0.5, 0.25, 0.125, 0.5, 0.125, 0.5, 0.125, 0.5, 0.125, 0.5, 0.125, 0.5, 0.125, 0.5, 0.125, 0.5, 0.125, 0.5, 0.375, 0.25, 0.4205, 0.25, 0.5, 0.25, 0.5, 0.25, 0.375, 0.25, 0.5, 0.25, 0.5758, 0.25, 0.625, 0.25, 0.625, 0.25, 0.5, 0.25, 0.125, 0.5, 0.125, 0.5, 0.125, 0.5, 0.125, 0.5, 0.5, 0.25, 0.5, 0.25, 0.5, 0.25, 0.5, 0.25, 0.5, 0.25, 0.5, 0.25, 0.5, 0.25, 0.5, 0.25, 0.5, 0.25, 0.5, 0.25, 0.5, 0.25, 0.5, 0.25, 0.5, 0.25, 0.5, 0.25, 0.5, 0.25, 0.5, 0.25, 0.5, 0.25, 0.5, 0.25, 0.5, 0.25, 0.5, 0.25, 0.5, 0.25, 0.5, 0.25, 0.625, 0.25, 0.625, 0.25, 0.625, 0.25, 0.625, 0.25, 0.5, 0.25, 0.375, 0.25, 0.375, 0.25, 0.5, 0.25, 0.875, 0.5, 0.875, 0.5, 0.875, 0.5, 0.875, 0.5, 0.5, 0.25, 0.5, 0.25, 0.5758, 0.25, 0.5, 0.25, 0.4205, 0.25, 0.5, 0.25, 0.5, 0.25, 0.5, 0.25, 0.5, 0.25, 0.5, 0.25, 0.5, 0.25, 0.5, 0.25, 0.5, 0.25, 0.5, 0.25, 0.5, 0.25, 0.5, 0.25, 0.5, 0.25, 0.5, 0.25, 0.5, 0.25, 0.4205, 0.25, 0.375, 0.25, 0.375, 0.25, 0.5, 0.25, 0.625, 0.25, 0.5, 0.25, 0.5, 0.25, 0.625, 0.25, 0.625, 0.25, 0.5, 0.25, 0.5, 0.25, 0.625, 0.25, 0.625, 0.25, 0.5, 0.25, 0.5, 0.25, 0.625, 0.25, 0.625, 0.25, 0.625, 0.25, 0.625, 0.25, 0.625, 0.25, 0.625, 0.25, 0.625, 0.25, 0.625, 0.25, 0.625, 0.25, 0.5, 0.25, 0.5, 0.25, 0.5, 0.25, 0.5, 0.25, 0.5, 0.25, 0.625, 0.25, 0.625, 0.25, 0.5, 0.25, 0.875, 0.5, 0.875, 0.5, 0.875, 0.5, 0.875, 0.5, 0.875, 0.5, 0.5, 0.25, 0.625, 0.25, 0.625, 0.25, 0.5, 0.25, 0.5, 0.25, 0.536, 0.25, 0.589, 0.25, 0.625, 0.25, 0.625, 0.25, 0.5, 0.25, 0.5, 0.25, 0.5, 0.25, 0.5, 0.25, 0.5, 0.25, 0.625, 0.25, 0.5, 0.25, 0.5, 0.25, 0.625, 0.25, 0.625, 0.25, 0.625, 0.25, 0.625, 0.25, 0.625, 0.25, 0.5, 0.25, 0.5, 0.25, 0.5, 0.25, 0.5, 0.25, 0.625, 0.25, 0.5, 0.25, 0.5, 0.25, 0.625, 0.25, 0.625, 0.25, 0.625, 0.25, 0.625, 0.25, 0.625, 0.25, 0.625, 0.25, 0.625, 0.25, 0.625, 0.25, 0.625, 0.25, 0.625, 0.25, 0.5, 0.25, 0.5, 0.25, 0.625, 0.25, 0.5, 0.25, 0.625, 0.25, 0.625, 0.25, 0.5, 0.25, 0.5, 0.25, 0.5, 0.25, 0.5, 0.25, 0.5, 0.25, 0.5, 0.25, 0.625, 0.25, 0.625, 0.25, 0.5, 0.25, 0.625, 0.25, 0.5, 0.25, 0.5, 0.25, 0.625, 0.25, 0.5, 0.25, 0.625, 0.25, 0.625, 0.25, 0.5, 0.25, 0.5, 0.25, 0.5, 0.25, 0.5, 0.25, 0.5, 0.25, 0.5, 0.25, 0.5, 0.25, 0.5, 0.25, 0.5, 0.25, 0.5, 0.25, 0.5, 0.25, 0.5, 0.25, 0.5, 0.25, 0.625, 0.25, 0.625, 0.25, 0.625, 0.25, 0.625, 0.25, 0.625, 0.25, 0.5, 0.25, 0.5, 0.25, 0.625, 0.25, 0.625, 0.25, 0.5, 0.25, 0.5, 0.25, 0.625, 0.25, 0.625, 0.25, 0.625, 0.25, 0.625, 0.25, 0.625, 0.25, 0.625, 0.25, 0.5, 0.25, 0.5, 0.25, 0.625, 0.25, 0.5, 0.25, 0.625, 0.25, 0.625, 0.25, 0.5, 0.25, 0.875, 0.5, 0.875, 0.75, 0.875, 0.75, 0.875, 0.5, 0.875, 0.5, 0.875, 0.75, 0.875, 0.75, 0.875, 0.5, 0.6251, 0.25, 0.589, 0.25, 0.625, 0.25, 0.625, 0.25, 0.589, 0.25, 0.625, 0.25, 0.625, 0.25, 0.625, 0.25, 0.5, 0.25, 0.5, 0.25, 0.5, 0.25, 0.5, 0.25, 0.536, 0.25, 0.5003, 0.25, 0.5, 0.25, 0.625, 0.25, 0.5758, 0.25, 0.5, 0.25, 0.5, 0.25, 0.625, 0.25, 0.625, 0.25, 0.625, 0.25, 0.625, 0.25, 0.625, 0.25, 0.536, 0.25, 0.536, 0.25, 0.5, 0.25, 0.5, 0.25, 0.625, 0.25, 0.625, 0.25, 0.625, 0.25, 0.625, 0.25, 0.125, 0.5, 0.125, 0.75, 0.125, 0.75, 0.125, 0.5605, 0.625, 0.0, 0.625, 0.25, 0.601, 0.1895, 0.601, 0.0, 0.5, 0.25, 0.375, 0.25, 0.4013, 0.1895, 0.5, 0.1895, 0.625, 0.25, 0.5, 0.25, 0.5, 0.1895, 0.601, 0.1895, 0.406, 0.25, 0.4, 0.25, 0.4, 0.25, 0.406, 0.25, 0.5, 0.25, 0.375, 0.25, 0.375, 0.25, 0.5, 0.25, 0.5, 0.25, 0.375, 0.25, 0.375, 0.25, 0.5, 0.25, 0.469, 0.25, 0.406, 0.25, 0.406, 0.25, 0.469, 0.25, 0.125, 0.5, 0.125, 0.5, 0.125, 0.5, 0.125, 0.5, 0.875, 0.5, 0.875, 0.5, 0.875, 0.5, 0.875, 0.5, 0.875, 0.5, 0.625, 0.25, 0.5, 0.25, 0.5, 0.25, 0.625, 0.25, 0.125, 0.5, 0.125, 0.5, 0.125, 0.5, 0.125, 0.5, 0.125, 0.5251, 0.125, 0.5, 0.125, 0.5, 0.125, 0.5, 0.125, 0.5502, 0.5, 0.25, 0.375, 0.25, 0.375, 0.25, 0.5, 0.25, 0.125, 0.5, 0.125, 0.5502, 0.125, 0.75, 0.125, 0.75, 0.125, 0.5, 0.875, 0.5502, 0.875, 0.5, 0.875, 0.5, 0.625, 0.25, 0.6035, 0.25, 0.5, 0.25, 0.5, 0.25, 0.625, 0.25, 0.5966, 0.25, 0.625, 0.25, 0.625, 0.25, 0.5966, 0.25, 0.6035, 0.25, 0.625, 0.25, 0.625, 0.25, 0.625, 0.25, 0.5, 0.25, 0.5, 0.25, 0.5966, 0.25, 0.625, 0.25, 0.6035, 0.25, 0.625, 0.25, 0.625, 0.25, 0.875, 0.5, 0.625, 0.25, 0.625, 0.25, 0.875, 0.5, 0.375, 0.25, 0.5, 0.25, 0.5, 0.25, 0.375, 0.25, 0.625, 0.25, 0.5, 0.25, 0.5, 0.25, 0.625, 0.25, 0.5, 0.25, 0.375, 0.25, 0.375, 0.25, 0.5, 0.25, 0.125, 0.5, 0.125, 0.5, 0.125, 0.5, 0.125, 0.5, 0.5, 0.25, 0.625, 0.25, 0.625, 0.25, 0.5, 0.25, 0.625, 0.25, 0.625, 0.25, 0.625, 0.25, 0.625, 0.25, 0.625, 0.25, 0.625, 0.25, 0.625, 0.25, 0.625, 0.25, 0.625, 0.25, 0.625, 0.25, 0.625, 0.25, 0.625, 0.25, 0.625, 0.25, 0.625, 0.25, 0.625, 0.25, 0.625, 0.25, 0.625, 0.25, 0.625, 0.25, 0.589, 0.25, 0.589, 0.25, 0.625, 0.25, 0.625, 0.25, 0.625, 0.25, 0.625, 0.25, 0.625, 0.25, 0.589, 0.25, 0.589, 0.25, 0.625, 0.25, 0.875, 0.5, 0.875, 0.5, 0.875, 0.5, 0.875, 0.5, 0.625, 0.25, 0.625, 0.25, 0.625, 0.25, 0.625, 0.25, 0.875, 0.5, 0.875, 0.5, 0.875, 0.5, 0.875, 0.5, 0.625, 0.25, 0.625, 0.25, 0.625, 0.25, 0.625, 0.25, 0.625, 0.25, 0.625, 0.25, 0.625, 0.25, 0.625, 0.25, 0.625, 0.25, 0.625, 0.25, 0.625, 0.25, 0.625, 0.25, 0.625, 0.25, 0.625, 0.25, 0.625, 0.25, 0.625, 0.25, 0.625, 0.25, 0.625, 0.25, 0.625, 0.25, 0.625, 0.25, 0.625, 0.25, 0.625, 0.25, 0.625, 0.25, 0.625, 0.25, 0.875, 0.5, 0.875, 0.5, 0.875, 0.5, 0.875, 0.5, 0.625, 0.5, 0.625, 0.75, 0.625, 0.75, 0.625, 0.5, 0.375, 0.5, 0.5, 0.5, 0.5, 0.5, 0.375, 0.5, 0.5, 0.5, 0.625, 0.5, 0.625, 0.5, 0.5, 0.5, 0.625, 0.5, 0.625, 0.75, 0.625, 0.75, 0.625, 0.5, 0.5, 0.5, 0.625, 0.5, 0.625, 0.5, 0.5, 0.5, 0.375, 0.75, 0.375, 0.5, 0.375, 0.5, 0.375, 0.75, 0.5, 0.5, 0.625, 0.5, 0.625, 0.5, 0.5, 0.5, 0.625, 0.5, 0.625, 0.75, 0.625, 0.75, 0.625, 0.5, 0.375, 0.5, 0.5, 0.5, 0.5, 0.5, 0.375, 0.5, 0.5, 0.5, 0.625, 0.5, 0.625, 0.75, 0.5, 0.75, 0.375, 0.5, 0.5, 0.5, 0.5, 0.75, 0.375, 0.75, 0.375, 0.5, 0.5, 0.5, 0.5, 0.5, 0.375, 0.5, 0.375, 0.75, 0.375, 0.5, 0.375, 0.5, 0.375, 0.75, 0.5791, 0.4544, 0.5791, 0.2956, 0.625, 0.25, 0.625, 0.5, 0.5791, 0.2956, 0.5459, 0.2956, 0.5, 0.25, 0.625, 0.25, 0.5459, 0.4544, 0.5791, 0.4544, 0.625, 0.5, 0.5, 0.5, 0.5459, 0.2956, 0.5459, 0.4544, 0.5, 0.5, 0.5, 0.25, 0.5459, 0.2956, 0.5791, 0.2956, 0.5791, 0.2956, 0.5459, 0.2956, 0.5791, 0.4544, 0.5791, 0.4544, 0.5791, 0.4544, 0.5791, 0.4544, 0.5459, 0.3104, 0.5791, 0.3104, 0.5791, 0.4544, 0.5459, 0.4544, 0.5791, 0.4544, 0.5459, 0.4544, 0.5459, 0.4544, 0.5791, 0.4544, 0.5791, 0.4544, 0.5459, 0.4544, 0.5459, 0.4544, 0.5791, 0.4544, 0.5459, 0.4544, 0.5459, 0.4544, 0.5459, 0.4544, 0.5459, 0.4544, 0.5459, 0.4544, 0.5791, 0.4544, 0.5791, 0.4544, 0.5459, 0.4544, 0.5791, 0.3104, 0.5459, 0.3104, 0.5459, 0.2956, 0.5791, 0.2956, 0.5791, 0.2956, 0.5791, 0.4544, 0.5791, 0.4544, 0.5791, 0.3104, 0.5791, 0.2956, 0.875, 0.75, 0.875, 0.5, 0.875, 0.5, 0.875, 0.5502, 0.875, 0.75, 0.875, 0.5244, 0.875, 0.5244, 0.875, 0.5244, 0.875, 0.5244, 0.875, 0.7256, 0.875, 0.7256, 0.875, 0.7256, 0.875, 0.7256, 0.875, 0.7322, 0.875, 0.7163, 0.875, 0.5337, 0.875, 0.5178, 0.875, 0.5, 0.875, 0.75, 0.875, 0.5337, 0.875, 0.7163, 0.875, 0.7163, 0.875, 0.5337, 0.875, 0.5178, 0.875, 0.5244, 0.875, 0.5244, 0.875, 0.5178, 0.875, 0.5, 0.875, 0.5, 0.875, 0.7322, 0.875, 0.7256, 0.875, 0.7256, 0.875, 0.7322, 0.875, 0.75, 0.875, 0.75, 0.875, 0.5178, 0.875, 0.5337, 0.875, 0.7163, 0.875, 0.7322, 0.875, 0.75, 0.875, 0.5, 0.875, 0.5244, 0.875, 0.5244, 0.875, 0.5178, 0.875, 0.7163, 0.875, 0.7256, 0.875, 0.7322, 0.875, 0.5337, 0.875, 0.5244, 0.875, 0.5178, 0.875, 0.7256, 0.875, 0.7256, 0.875, 0.7322, 0.875, 0.7256, 0.875, 0.7256, 0.875, 0.7163, 0.875, 0.7163, 0.875, 0.5244, 0.875, 0.5244, 0.875, 0.5337, 0.875, 0.5337, 0.875, 0.5337, 0.875, 0.5337, 0.875, 0.5244, 0.875, 0.5244, 0.875, 0.7163, 0.875, 0.7163, 0.875, 0.7256, 0.875, 0.7256, 0.875, 0.7163, 0.875, 0.5337, 0.875, 0.5337, 0.875, 0.7163, 0.625, 0.25, 0.625, 0.25, 0.625, 0.25, 0.625, 0.25, 0.625, 0.25, 0.625, 0.25, 0.625, 0.25, 0.625, 0.25, 0.625, 0.25, 0.625, 0.25, 0.625, 0.25, 0.625, 0.25, 0.625, 0.25, 0.625, 0.25, 0.625, 0.25, 0.625, 0.25, 0.625, 0.25, 0.625, 0.25, 0.625, 0.25, 0.625, 0.25, 0.875, 0.5, 0.875, 0.5, 0.875, 0.5, 0.875, 0.5, 0.625, 0.25, 0.625, 0.25, 0.625, 0.25, 0.625, 0.25, 0.625, 0.25, 0.625, 0.25, 0.625, 0.25, 0.625, 0.25, 0.625, 0.25, 0.625, 0.25, 0.625, 0.25, 0.625, 0.25, 0.625, 0.25, 0.625, 0.25, 0.625, 0.25, 0.625, 0.25, 0.625, 0.25, 0.625, 0.25, 0.625, 0.25, 0.625, 0.25, 0.625, 0.25, 0.625, 0.25, 0.625, 0.25, 0.625, 0.25, 0.875, 0.5, 0.875, 0.5, 0.875, 0.5, 0.875, 0.5, 0.625, 0.25, 0.625, 0.25, 0.625, 0.25, 0.625, 0.25, 0.625, 0.25, 0.625, 0.25, 0.625, 0.25, 0.625, 0.25, 0.625, 0.25, 0.625, 0.25, 0.589, 0.25, 0.589, 0.25, 0.625, 0.25, 0.625, 0.25, 0.625, 0.25, 0.625, 0.25, 0.625, 0.25, 0.625, 0.25, 0.625, 0.25, 0.625, 0.25, 0.625, 0.25, 0.625, 0.25, 0.625, 0.25, 0.625, 0.25, 0.625, 0.25, 0.625, 0.25, 0.625, 0.25, 0.625, 0.25, 0.625, 0.25, 0.625, 0.25, 0.625, 0.25, 0.625, 0.25, 0.625, 0.25, 0.625, 0.25, 0.625, 0.25, 0.625, 0.25, 0.625, 0.25, 0.625, 0.25, 0.625, 0.25, 0.625, 0.25, 0.625, 0.25, 0.589, 0.25, 0.589, 0.25, 0.625, 0.25, 0.625, 0.25, 0.625, 0.25, 0.625, 0.25, 0.625, 0.25, 0.875, 0.5, 0.875, 0.5, 0.875, 0.5, 0.875, 0.5, 0.875, 0.5, 0.875, 0.5, 0.875, 0.5, 0.875, 0.5, 0.875, 0.5, 0.875, 0.5, 0.875, 0.5, 0.875, 0.5, 0.625, 0.25, 0.625, 0.25, 0.625, 0.25, 0.625, 0.25, 0.375, 0.25, 0.5, 0.25, 0.475, 0.25, 0.4, 0.25, 0.5, 0.25, 0.5, 0.25, 0.469, 0.25, 0.475, 0.25, 0.5, 0.25, 0.375, 0.25, 0.406, 0.25, 0.469, 0.25, 0.375, 0.25, 0.375, 0.25, 0.4, 0.25, 0.406, 0.25, 0.5, 0.25, 0.6035, 0.25, 0.578, 0.25, 0.5249, 0.25, 0.6035, 0.25, 0.5966, 0.25, 0.566, 0.25, 0.578, 0.25, 0.5966, 0.25, 0.5, 0.25, 0.5311, 0.25, 0.566, 0.25, 0.5, 0.25, 0.5, 0.25, 0.5249, 0.25, 0.5311, 0.25, 0.4, 0.25, 0.475, 0.25, 0.469, 0.25, 0.406, 0.25, 0.5249, 0.25, 0.578, 0.25, 0.566, 0.25, 0.5311, 0.25, 0.578, 0.25, 0.566, 0.25, 0.566, 0.25, 0.578, 0.25, 0.5249, 0.25, 0.578, 0.25, 0.578, 0.25, 0.5249, 0.25, 0.475, 0.25, 0.469, 0.25, 0.469, 0.25, 0.475, 0.25, 0.566, 0.25, 0.5311, 0.25, 0.5311, 0.25, 0.566, 0.25, 0.4, 0.25, 0.475, 0.25, 0.475, 0.25, 0.4, 0.25, 0.5311, 0.25, 0.5249, 0.25, 0.5249, 0.25, 0.5311, 0.25, 0.125, 0.5, 0.125, 0.5, 0.125, 0.5, 0.125, 0.5, 0.125, 0.5, 0.125, 0.5, 0.125, 0.5, 0.125, 0.5, 0.125, 0.5, 0.125, 0.5, 0.125, 0.5, 0.125, 0.5, 0.125, 0.5, 0.125, 0.5, 0.125, 0.5, 0.125, 0.5, 0.125, 0.5, 0.125, 0.5, 0.125, 0.5, 0.125, 0.5, 0.125, 0.5, 0.125, 0.75, 0.125, 0.7131, 0.125, 0.5369, 0.125, 0.75, 0.125, 0.75, 0.125, 0.7131, 0.125, 0.7131, 0.125, 0.75, 0.125, 0.5, 0.125, 0.5369, 0.125, 0.7131, 0.125, 0.5, 0.125, 0.5, 0.125, 0.5369, 0.125, 0.5369, 0.125, 0.5, 0.125, 0.5, 0.125, 0.5, 0.125, 0.5, 0.125, 0.5, 0.125, 0.5, 0.125, 0.5, 0.125, 0.5, 0.125, 0.5, 0.125, 0.5, 0.125, 0.5, 0.125, 0.5, 0.125, 0.5, 0.125, 0.5, 0.125, 0.5, 0.125, 0.5, 0.125, 0.5, 0.125, 0.5, 0.125, 0.5, 0.125, 0.5, 0.125, 0.5, 0.125, 0.5, 0.125, 0.5, 0.125, 0.5, 0.125, 0.5, 0.125, 0.5, 0.125, 0.5, 0.125, 0.5, 0.125, 0.5, 0.125, 0.5, 0.125, 0.5, 0.125, 0.5, 0.125, 0.5, 0.125, 0.75, 0.125, 0.7131, 0.125, 0.5369, 0.125, 0.75, 0.125, 0.75, 0.125, 0.7131, 0.125, 0.7131, 0.125, 0.75, 0.125, 0.5, 0.125, 0.5369, 0.125, 0.7131, 0.125, 0.5, 0.125, 0.5, 0.125, 0.5369, 0.125, 0.5369, 0.125, 0.5, 0.125, 0.75, 0.125, 0.7131, 0.125, 0.5369, 0.125, 0.75, 0.125, 0.75, 0.125, 0.7131, 0.125, 0.7131, 0.125, 0.75, 0.125, 0.5502, 0.125, 0.5655, 0.125, 0.7131, 0.125, 0.5502, 0.125, 0.5, 0.125, 0.5369, 0.125, 0.5655, 0.125, 0.5, 0.125, 0.5, 0.125, 0.5369, 0.125, 0.5369, 0.125, 0.5, 0.125, 0.5, 0.125, 0.5, 0.125, 0.5, 0.125, 0.5, 0.125, 0.5369, 0.125, 0.7131, 0.125, 0.7131, 0.125, 0.5369, 0.125, 0.5, 0.125, 0.5, 0.125, 0.5, 0.125, 0.5, 0.125, 0.5, 0.125, 0.5, 0.125, 0.5, 0.125, 0.5, 0.125, 0.5369, 0.125, 0.7131, 0.125, 0.7131, 0.125, 0.5369, 0.125, 0.5369, 0.125, 0.7131, 0.125, 0.7131, 0.125, 0.5655, 0.125, 0.5369, 0.125, 0.7131, 0.125, 0.5655, 0.125, 0.5655, 0.125, 0.7131, 0.125, 0.5, 0.125, 0.5, 0.125, 0.5, 0.125, 0.5, 0.125, 0.5655, 0.125, 0.5369, 0.125, 0.5369, 0.125, 0.5655, 0.125, 0.5, 0.125, 0.5, 0.125, 0.5, 0.125, 0.5, 0.125, 0.5369, 0.125, 0.7131, 0.125, 0.7131, 0.125, 0.5369, 0.125, 0.5, 0.125, 0.5, 0.125, 0.5, 0.125, 0.5, 0.125, 0.5, 0.125, 0.5, 0.125, 0.5, 0.125, 0.5, 0.125, 0.5369, 0.125, 0.5369, 0.125, 0.5369, 0.125, 0.5369, 0.125, 0.5, 0.125, 0.5, 0.125, 0.5, 0.125, 0.5, 0.125, 0.5, 0.125, 0.5, 0.125, 0.5, 0.125, 0.5, 0.125, 0.5, 0.125, 0.5, 0.125, 0.5, 0.125, 0.5, 0.125, 0.5369, 0.125, 0.7131, 0.125, 0.7131, 0.125, 0.5369, 0.125, 0.7131, 0.125, 0.7131, 0.125, 0.7131, 0.125, 0.7131, 0.125, 0.5, 0.125, 0.5, 0.125, 0.5, 0.125, 0.5, 0.125, 0.5369, 0.125, 0.7131, 0.125, 0.7131, 0.125, 0.5369, 0.125, 0.5, 0.125, 0.5, 0.125, 0.5, 0.125, 0.5, 0.125, 0.5369, 0.125, 0.5369, 0.125, 0.5369, 0.125, 0.5369, 0.125, 0.7131, 0.125, 0.5369, 0.125, 0.5369, 0.125, 0.7131, 0.125, 0.5, 0.125, 0.5, 0.125, 0.5, 0.125, 0.5, 0.125, 0.5369, 0.125, 0.5369, 0.125, 0.5369, 0.125, 0.5369, 0.625, 0.5, 0.625, 0.75, 0.625, 0.7213, 0.625, 0.5287, 0.625, 0.75, 0.625, 0.75, 0.625, 0.6931, 0.625, 0.7213, 0.625, 0.75, 0.625, 0.5, 0.625, 0.557, 0.625, 0.6931, 0.625, 0.5, 0.625, 0.5, 0.625, 0.5287, 0.625, 0.557, 0.625, 0.5287, 0.625, 0.7213, 0.625, 0.6931, 0.625, 0.557, 0.625, 0.5287, 0.625, 0.7213, 0.625, 0.7213, 0.625, 0.5287, 0.625, 0.6931, 0.625, 0.557, 0.625, 0.557, 0.625, 0.6931, 0.625, 0.557, 0.625, 0.5287, 0.625, 0.5287, 0.625, 0.557])
me_cube_002.materials.append(mat_material)
me_cube_002.materials.append(mat_material_001)
me_cube_002.materials.append(mat_material_002)
me_cube_002.materials.append(mat_material_003)
me_cube_002.use_remesh_fix_poles = True
me_cube_002.use_remesh_preserve_attributes = False
me_cube_002.update()
me_cutter = bpy.data.meshes.new('Cutter')
me_cutter.from_pydata([(-1.54, -0.3837, -0.04334), (-1.54, -0.3837, 0.04334), (-1.54, 0.3837, -0.04334), (-1.54, 0.3837, 0.04334), (1.54, -0.3837, -0.04334), (1.54, -0.3837, 0.04334), (1.54, 0.3837, -0.04334), (1.54, 0.3837, 0.04334)], [], [(0, 1, 3, 2), (2, 3, 7, 6), (6, 7, 5, 4), (4, 5, 1, 0), (2, 6, 4, 0), (7, 3, 1, 5)])
me_cutter.polygons.foreach_set('use_smooth', [True] * 6)
me_cutter.use_remesh_fix_poles = True
me_cutter.use_remesh_preserve_attributes = False
me_cutter.update()

# ---- objects
ob_box = bpy.data.objects.new('Box', me_box)
ob_cube = bpy.data.objects.new('Cube', me_cube_002)
ob_cutter = bpy.data.objects.new('Cutter', me_cutter)

# ---- transforms, parenting, visibility, modifiers, constraints
ob_box.location = (-7.479, 5.104, -0.005194)
ob_box.rotation_euler = (0.0, -0.0, 1.571)
_m = ob_box.modifiers.new('Auto Smooth', 'NODES')
_m.node_group = ng_auto_smooth
_gi = [s.identifier for s in ng_auto_smooth.interface.items_tree if s.item_type == 'SOCKET' and s.in_out == 'INPUT']
_m[_gi[1]] = 0.5236  # Angle
ob_cube.location = (0.0, 0.0, 0.0)
_m = ob_cube.modifiers.new('Hops_Mirror', 'MIRROR')
_m.use_axis = (False, True, False)
_m.use_bisect_axis = (False, True, False)
_m.use_clip = True
_m = ob_cube.modifiers.new('Auto Smooth', 'NODES')
_m.node_group = ng_auto_smooth
_gi = [s.identifier for s in ng_auto_smooth.interface.items_tree if s.item_type == 'SOCKET' and s.in_out == 'INPUT']
_m[_gi[1]] = 0.5236  # Angle
ob_cutter.parent = ob_cube
ob_cutter.location = (-3.837, 2.52, 0.5368)
ob_cutter.rotation_euler = (0.3248, -2.79e-08, -3.142)
ob_cutter.hide_render = True
ob_cutter.visible_camera = False
ob_cutter.visible_diffuse = False
ob_cutter.visible_glossy = False
ob_cutter.visible_transmission = False
ob_cutter.visible_volume_scatter = False
ob_cutter.display_type = 'WIRE'
_m = ob_cutter.modifiers.new('Auto Smooth', 'NODES')
_m.node_group = ng_auto_smooth
_gi = [s.identifier for s in ng_auto_smooth.interface.items_tree if s.item_type == 'SOCKET' and s.in_out == 'INPUT']
_m[_gi[1]] = 0.5236  # Angle

# ---- collection membership
scene.collection.objects.link(ob_box)
col_collection.objects.link(ob_cube)
col_cutters.objects.link(ob_cutter)

# ---- scene / render settings (as saved in the file)
scene.frame_start = 1; scene.frame_end = 250; scene.frame_set(1)
scene.render.engine = 'BLENDER_EEVEE_NEXT'
scene.cycles.sampling_pattern = 'TABULATED_SOBOL'
scene.cycles.use_light_tree = False
scene.eevee.use_gtao = True
scene.eevee.use_raytracing = True
scene.view_settings.view_transform = 'Filmic'
bpy.context.view_layer.update()

# ---- added for rendering (the .blend has no active camera and no usable light): camera, sun
cam_auto = bpy.data.cameras.new('AutoCamera')
cam_auto.lens = 50.0
cam_auto.sensor_width = 36.0
cam_auto.clip_end = 1000.0
ob_auto_camera = bpy.data.objects.new('AutoCamera', cam_auto)
scene.collection.objects.link(ob_auto_camera)
ob_auto_camera.location = (30.1396, -36.809, 24.6243)
ob_auto_camera.rotation_euler = (1.09748, -7.21219e-08, 0.694738)
scene.camera = ob_auto_camera
light_auto_sun = bpy.data.lights.new('AutoSun', 'SUN')
light_auto_sun.energy = 3.0
light_auto_sun.angle = 0.0523599
ob_auto_sun = bpy.data.objects.new('AutoSun', light_auto_sun)
scene.collection.objects.link(ob_auto_sun)
ob_auto_sun.rotation_euler = (0.872665, 0.174533, 0.523599)
bpy.context.view_layer.update()
